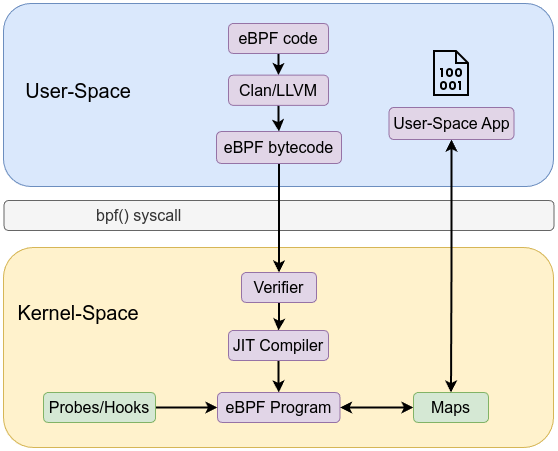

The diagram above was exported from draw.io. Its source (the exported page's mxGraphModel, read from the mxfile embedded in the PNG):
<mxGraphModel dx="1106" dy="841" grid="1" gridSize="10" guides="1" tooltips="1" connect="1" arrows="1" fold="1" page="1" pageScale="1" pageWidth="850" pageHeight="1100" math="0" shadow="0">
  <root>
    <mxCell id="0" />
    <mxCell id="1" parent="0" />
    <mxCell id="AAWnwGy_eprLBD-r0f8a-4" value="" style="rounded=1;whiteSpace=wrap;html=1;fillColor=#dae8fc;strokeColor=#6c8ebf;" parent="1" vertex="1">
      <mxGeometry x="150" y="246" width="550" height="183" as="geometry" />
    </mxCell>
    <mxCell id="AAWnwGy_eprLBD-r0f8a-5" value="&lt;font style=&quot;font-size: 20px;&quot;&gt;User-Space&lt;/font&gt;" style="text;html=1;align=center;verticalAlign=middle;whiteSpace=wrap;rounded=0;" parent="1" vertex="1">
      <mxGeometry x="170" y="317.63" width="110" height="30" as="geometry" />
    </mxCell>
    <mxCell id="AAWnwGy_eprLBD-r0f8a-7" value="" style="rounded=1;whiteSpace=wrap;html=1;fillColor=#fff2cc;strokeColor=#d6b656;" parent="1" vertex="1">
      <mxGeometry x="150" y="490" width="550" height="200" as="geometry" />
    </mxCell>
    <mxCell id="AAWnwGy_eprLBD-r0f8a-8" value="&lt;font style=&quot;font-size: 20px;&quot;&gt;Kernel-Space&lt;/font&gt;" style="text;html=1;align=center;verticalAlign=middle;whiteSpace=wrap;rounded=0;" parent="1" vertex="1">
      <mxGeometry x="160" y="540" width="130" height="30" as="geometry" />
    </mxCell>
    <mxCell id="AAWnwGy_eprLBD-r0f8a-10" value="&lt;font style=&quot;font-size: 16px;&quot;&gt;bpf() syscall&lt;/font&gt;" style="rounded=1;whiteSpace=wrap;html=1;fillColor=#f5f5f5;strokeColor=#666666;fontColor=#333333;align=left;spacingLeft=90;" parent="1" vertex="1">
      <mxGeometry x="150.5" y="443" width="550" height="30" as="geometry" />
    </mxCell>
    <mxCell id="AAWnwGy_eprLBD-r0f8a-17" style="edgeStyle=orthogonalEdgeStyle;rounded=0;orthogonalLoop=1;jettySize=auto;html=1;entryX=0.5;entryY=0;entryDx=0;entryDy=0;strokeWidth=2;" parent="1" source="AAWnwGy_eprLBD-r0f8a-11" target="AAWnwGy_eprLBD-r0f8a-12" edge="1">
      <mxGeometry relative="1" as="geometry" />
    </mxCell>
    <mxCell id="AAWnwGy_eprLBD-r0f8a-11" value="&lt;font style=&quot;font-size: 16px;&quot;&gt;Verifier&lt;/font&gt;" style="rounded=1;whiteSpace=wrap;html=1;fillColor=#e1d5e7;strokeColor=#9673a6;" parent="1" vertex="1">
      <mxGeometry x="388" y="515" width="75" height="30" as="geometry" />
    </mxCell>
    <mxCell id="AAWnwGy_eprLBD-r0f8a-18" style="edgeStyle=orthogonalEdgeStyle;rounded=0;orthogonalLoop=1;jettySize=auto;html=1;strokeWidth=2;" parent="1" source="AAWnwGy_eprLBD-r0f8a-12" target="AAWnwGy_eprLBD-r0f8a-13" edge="1">
      <mxGeometry relative="1" as="geometry" />
    </mxCell>
    <mxCell id="AAWnwGy_eprLBD-r0f8a-12" value="&lt;font style=&quot;font-size: 16px;&quot;&gt;JIT&amp;nbsp;Compiler&lt;/font&gt;" style="rounded=1;whiteSpace=wrap;html=1;fillColor=#e1d5e7;strokeColor=#9673a6;" parent="1" vertex="1">
      <mxGeometry x="375" y="573" width="100" height="30" as="geometry" />
    </mxCell>
    <mxCell id="AAWnwGy_eprLBD-r0f8a-19" style="edgeStyle=orthogonalEdgeStyle;rounded=0;orthogonalLoop=1;jettySize=auto;html=1;entryX=0;entryY=0.5;entryDx=0;entryDy=0;strokeWidth=2;startArrow=classic;startFill=1;" parent="1" source="AAWnwGy_eprLBD-r0f8a-13" target="AAWnwGy_eprLBD-r0f8a-14" edge="1">
      <mxGeometry relative="1" as="geometry" />
    </mxCell>
    <mxCell id="AAWnwGy_eprLBD-r0f8a-13" value="&lt;font style=&quot;font-size: 16px;&quot;&gt;eBPF Program&lt;/font&gt;" style="rounded=1;whiteSpace=wrap;html=1;fillColor=#e1d5e7;strokeColor=#9673a6;" parent="1" vertex="1">
      <mxGeometry x="364" y="635" width="122.5" height="30" as="geometry" />
    </mxCell>
    <mxCell id="AAWnwGy_eprLBD-r0f8a-14" value="&lt;font style=&quot;font-size: 16px;&quot;&gt;Maps&lt;/font&gt;" style="rounded=1;whiteSpace=wrap;html=1;fillColor=#d5e8d4;strokeColor=#82b366;" parent="1" vertex="1">
      <mxGeometry x="560" y="635" width="75" height="30" as="geometry" />
    </mxCell>
    <mxCell id="HDw-J7Rd8WCrb22FXCTq-1" style="edgeStyle=orthogonalEdgeStyle;rounded=0;orthogonalLoop=1;jettySize=auto;html=1;entryX=0;entryY=0.5;entryDx=0;entryDy=0;strokeWidth=2;" parent="1" source="AAWnwGy_eprLBD-r0f8a-24" target="AAWnwGy_eprLBD-r0f8a-13" edge="1">
      <mxGeometry relative="1" as="geometry" />
    </mxCell>
    <mxCell id="AAWnwGy_eprLBD-r0f8a-24" value="&lt;font style=&quot;font-size: 16px;&quot;&gt;Probes/Hooks&lt;/font&gt;" style="rounded=1;whiteSpace=wrap;html=1;fillColor=#d5e8d4;strokeColor=#82b366;" parent="1" vertex="1">
      <mxGeometry x="190" y="635" width="112" height="30" as="geometry" />
    </mxCell>
    <mxCell id="28VRDhfPLQmuuMKwh5G2-10" style="edgeStyle=orthogonalEdgeStyle;rounded=0;orthogonalLoop=1;jettySize=auto;html=1;strokeWidth=2;" parent="1" source="28VRDhfPLQmuuMKwh5G2-1" target="28VRDhfPLQmuuMKwh5G2-2" edge="1">
      <mxGeometry relative="1" as="geometry" />
    </mxCell>
    <mxCell id="28VRDhfPLQmuuMKwh5G2-1" value="&lt;font style=&quot;font-size: 16px;&quot;&gt;eBPF code&lt;/font&gt;" style="rounded=1;whiteSpace=wrap;html=1;fillColor=#e1d5e7;strokeColor=#9673a6;" parent="1" vertex="1">
      <mxGeometry x="375" y="266" width="100" height="30" as="geometry" />
    </mxCell>
    <mxCell id="28VRDhfPLQmuuMKwh5G2-11" style="edgeStyle=orthogonalEdgeStyle;rounded=0;orthogonalLoop=1;jettySize=auto;html=1;strokeWidth=2;" parent="1" source="28VRDhfPLQmuuMKwh5G2-2" target="28VRDhfPLQmuuMKwh5G2-4" edge="1">
      <mxGeometry relative="1" as="geometry" />
    </mxCell>
    <mxCell id="28VRDhfPLQmuuMKwh5G2-2" value="&lt;span style=&quot;font-size: 16px;&quot;&gt;Clan/LLVM&lt;/span&gt;" style="rounded=1;whiteSpace=wrap;html=1;fillColor=#e1d5e7;strokeColor=#9673a6;" parent="1" vertex="1">
      <mxGeometry x="375" y="317.63" width="100" height="30.25" as="geometry" />
    </mxCell>
    <mxCell id="28VRDhfPLQmuuMKwh5G2-6" style="edgeStyle=orthogonalEdgeStyle;rounded=0;orthogonalLoop=1;jettySize=auto;html=1;strokeWidth=2;entryX=0.5;entryY=0;entryDx=0;entryDy=0;" parent="1" source="28VRDhfPLQmuuMKwh5G2-4" target="AAWnwGy_eprLBD-r0f8a-11" edge="1">
      <mxGeometry relative="1" as="geometry" />
    </mxCell>
    <mxCell id="28VRDhfPLQmuuMKwh5G2-4" value="&lt;font style=&quot;font-size: 16px;&quot;&gt;eBPF bytecode&lt;/font&gt;" style="rounded=1;whiteSpace=wrap;html=1;fillColor=#e1d5e7;strokeColor=#9673a6;" parent="1" vertex="1">
      <mxGeometry x="363" y="374" width="125" height="32" as="geometry" />
    </mxCell>
    <mxCell id="W2r2lEMr9AVZ1il64G96-3" value="" style="shape=image;verticalLabelPosition=bottom;verticalAlign=top;imageAspect=0;image=data:image/png,(base64 omitted: 536 chars);" parent="1" vertex="1">
      <mxGeometry x="573" y="291" width="50" height="50" as="geometry" />
    </mxCell>
    <mxCell id="W2r2lEMr9AVZ1il64G96-5" style="edgeStyle=orthogonalEdgeStyle;rounded=0;orthogonalLoop=1;jettySize=auto;html=1;startArrow=classic;startFill=1;strokeWidth=2;" parent="1" source="W2r2lEMr9AVZ1il64G96-4" target="AAWnwGy_eprLBD-r0f8a-14" edge="1">
      <mxGeometry relative="1" as="geometry" />
    </mxCell>
    <mxCell id="W2r2lEMr9AVZ1il64G96-4" value="&lt;font style=&quot;font-size: 16px;&quot;&gt;User-Space App&lt;/font&gt;" style="rounded=1;whiteSpace=wrap;html=1;fillColor=#e1d5e7;strokeColor=#9673a6;" parent="1" vertex="1">
      <mxGeometry x="535.5" y="350" width="125" height="32" as="geometry" />
    </mxCell>
  </root>
</mxGraphModel>